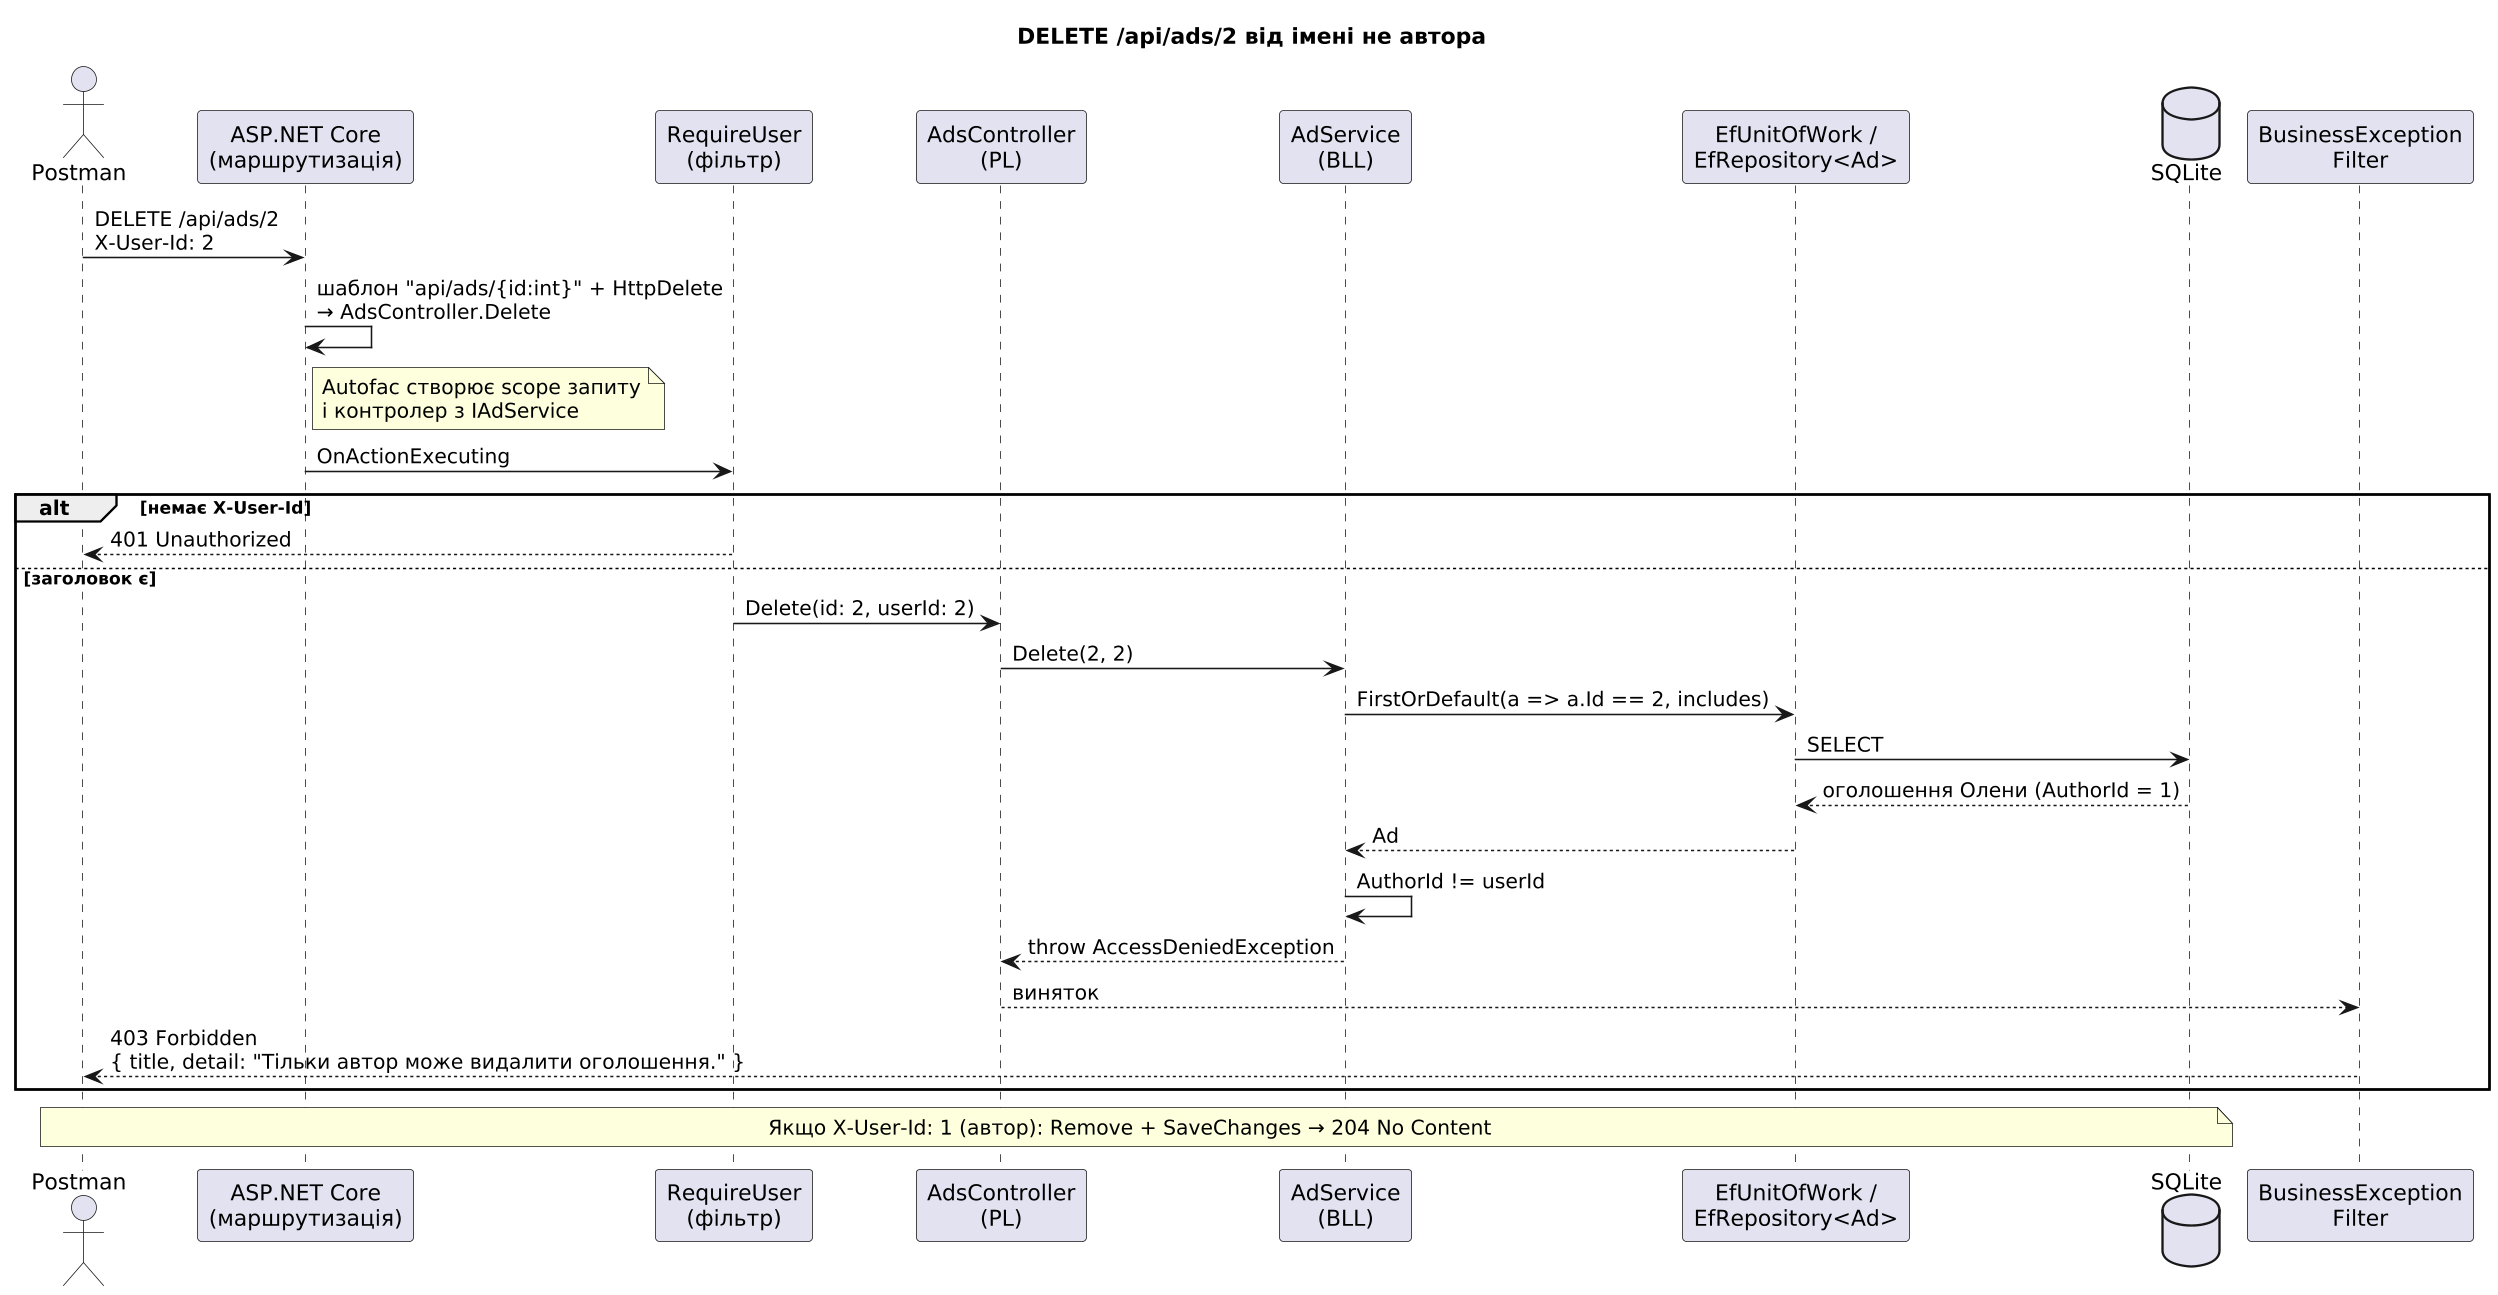

The diagram above was rendered by PlantUML. Its source (embedded in the PNG):
@startuml
skinparamlocked dpi 150
skinparam defaultFontName DejaVu Sans
skinparam shadowing false
skinparam classAttributeIconSize 0
skinparam packageStyle rectangle
title DELETE /api/ads/2 від імені не автора
actor Postman
participant "ASP.NET Core\n(маршрутизація)" as R
participant "RequireUser\n(фільтр)" as F
participant "AdsController\n(PL)" as C
participant "AdService\n(BLL)" as S
participant "EfUnitOfWork /\nEfRepository<Ad>" as U
database SQLite as DB
participant "BusinessException\nFilter" as EF

Postman -> R : DELETE /api/ads/2\nX-User-Id: 2
R -> R : шаблон "api/ads/{id:int}" + HttpDelete\n→ AdsController.Delete
note right of R : Autofac створює scope запиту\nі контролер з IAdService
R -> F : OnActionExecuting
alt немає X-User-Id
  F --> Postman : 401 Unauthorized
else заголовок є
  F -> C : Delete(id: 2, userId: 2)
  C -> S : Delete(2, 2)
  S -> U : FirstOrDefault(a => a.Id == 2, includes)
  U -> DB : SELECT
  DB --> U : оголошення Олени (AuthorId = 1)
  U --> S : Ad
  S -> S : AuthorId != userId
  S --> C : throw AccessDeniedException
  C --> EF : виняток
  EF --> Postman : 403 Forbidden\n{ title, detail: "Тільки автор може видалити оголошення." }
end
note over Postman, DB : Якщо X-User-Id: 1 (автор): Remove + SaveChanges → 204 No Content
@enduml